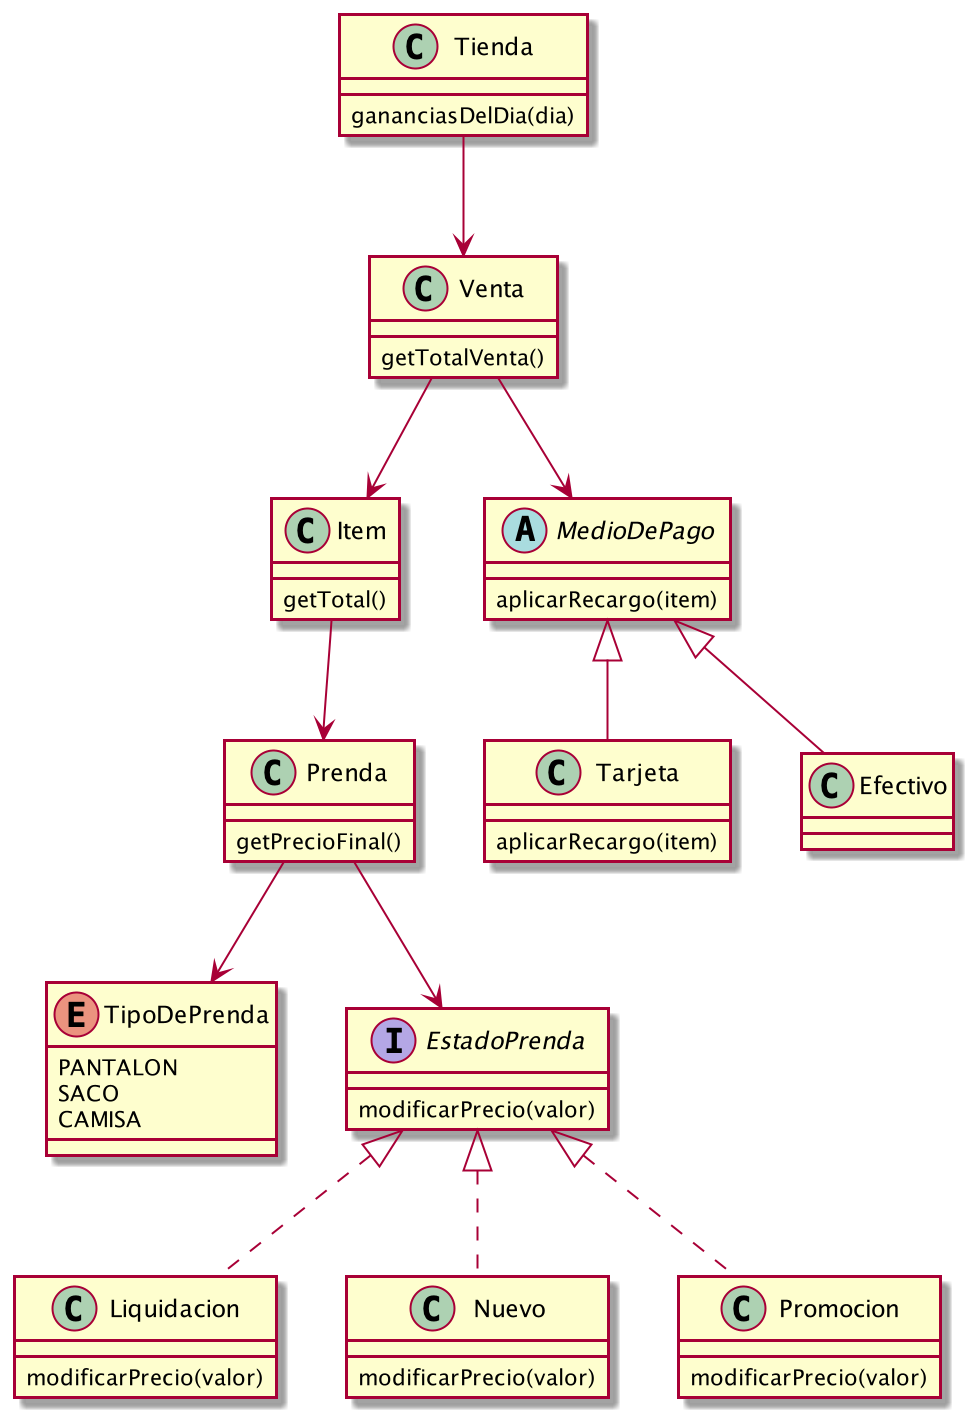

The diagram above was rendered by PlantUML. Its source (embedded in the PNG):
@startuml

class Tienda {
    gananciasDelDia(dia)
}

class Venta {
    getTotalVenta()
}

class Item {
    getTotal()
}

class Prenda {
    getPrecioFinal()
}

enum TipoDePrenda{
PANTALON
SACO
CAMISA
}

interface EstadoPrenda {
    modificarPrecio(valor)
}

class Liquidacion {
    modificarPrecio(valor)
}

class Nuevo {
    modificarPrecio(valor)
}

class Promocion {
    modificarPrecio(valor)
}

abstract class MedioDePago {
aplicarRecargo(item)
}

class Tarjeta{
aplicarRecargo(item)
}

class Efectivo {
}

Tienda --> Venta
Venta --> Item
Item --> Prenda

Venta --> MedioDePago

Prenda --> EstadoPrenda
Prenda --> TipoDePrenda

EstadoPrenda <|.. Liquidacion
EstadoPrenda <|.. Promocion
EstadoPrenda <|.. Nuevo

MedioDePago <|-- Tarjeta
MedioDePago <|-- Efectivo

@enduml